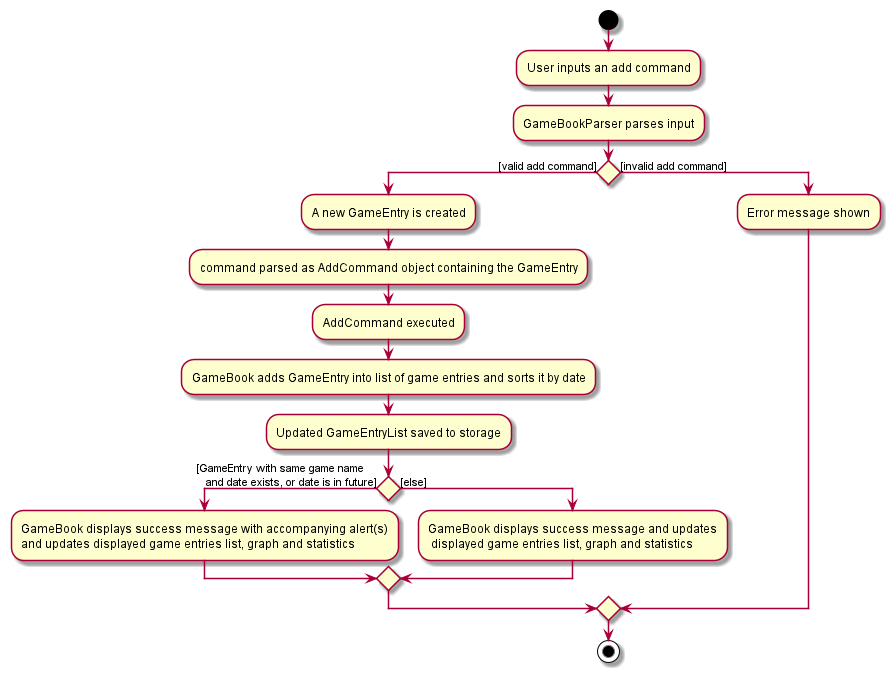

The diagram above was rendered by PlantUML. Its source (embedded in the PNG):
@startuml

start
:User inputs an add command;
:GameBookParser parses input;

if () then ([valid add command])
  :A new GameEntry is created;
  :command parsed as AddCommand object containing the GameEntry;
  :AddCommand executed;
  :GameBook adds GameEntry into list of game entries and sorts it by date;
  :Updated GameEntryList saved to storage;
  if() then([GameEntry with same game name
   and date exists, or date is in future])
    :GameBook displays success message with accompanying alert(s)
    and updates displayed game entries list, graph and statistics;
  else ([else])
    :GameBook displays success message and updates
     displayed game entries list, graph and statistics;
  endif

else ([invalid add command])
  :Error message shown;

endif
stop
@enduml